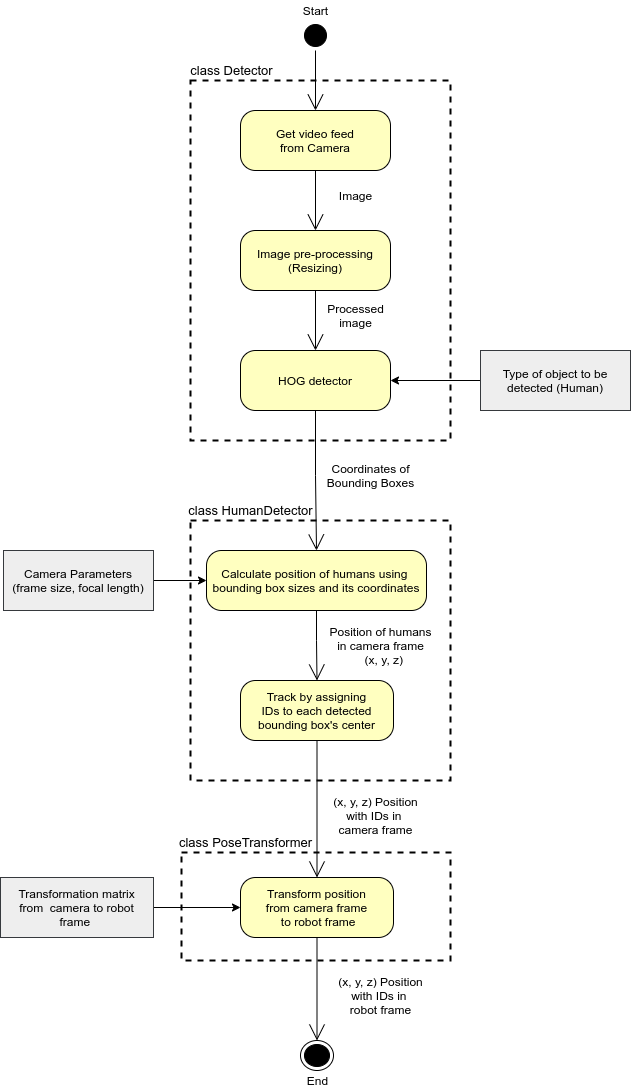

The diagram above was exported from draw.io. Its source (the exported page's mxGraphModel, read from the mxfile embedded in the PNG):
<mxGraphModel dx="4085" dy="1933" grid="1" gridSize="10" guides="1" tooltips="1" connect="1" arrows="1" fold="1" page="1" pageScale="1" pageWidth="850" pageHeight="1100" math="0" shadow="0" extFonts="Permanent Marker^https://fonts.googleapis.com/css?family=Permanent+Marker">
  <root>
    <mxCell id="0" />
    <mxCell id="1" parent="0" />
    <mxCell id="5dY9_Clh3hSMnsbJbFKz-1" value="" style="whiteSpace=wrap;html=1;fillColor=none;dashed=1;strokeWidth=2;align=left;" vertex="1" parent="1">
      <mxGeometry x="310" y="85" width="260" height="360" as="geometry" />
    </mxCell>
    <mxCell id="3-Yawl1aNtkPuKBxlVZy-10" style="edgeStyle=none;curved=1;rounded=0;orthogonalLoop=1;jettySize=auto;html=1;exitX=0.5;exitY=1;exitDx=0;exitDy=0;entryX=0.5;entryY=0;entryDx=0;entryDy=0;endArrow=open;startSize=14;endSize=14;sourcePerimeterSpacing=8;targetPerimeterSpacing=8;" parent="1" source="3-Yawl1aNtkPuKBxlVZy-1" target="3-Yawl1aNtkPuKBxlVZy-5" edge="1">
      <mxGeometry relative="1" as="geometry" />
    </mxCell>
    <mxCell id="3-Yawl1aNtkPuKBxlVZy-1" value="" style="ellipse;html=1;shape=startState;fillColor=#000000;strokeColor=#000000;hachureGap=4;pointerEvents=0;" parent="1" vertex="1">
      <mxGeometry x="420" y="25" width="30" height="30" as="geometry" />
    </mxCell>
    <mxCell id="3-Yawl1aNtkPuKBxlVZy-4" value="" style="ellipse;html=1;shape=endState;fillColor=#000000;strokeColor=#000000;hachureGap=4;pointerEvents=0;" parent="1" vertex="1">
      <mxGeometry x="420" y="1045" width="33" height="30" as="geometry" />
    </mxCell>
    <mxCell id="3-Yawl1aNtkPuKBxlVZy-9" style="edgeStyle=none;curved=1;rounded=0;orthogonalLoop=1;jettySize=auto;html=1;exitX=0.5;exitY=1;exitDx=0;exitDy=0;entryX=0.5;entryY=0;entryDx=0;entryDy=0;endArrow=open;startSize=14;endSize=14;sourcePerimeterSpacing=8;targetPerimeterSpacing=8;" parent="1" source="3-Yawl1aNtkPuKBxlVZy-5" target="3-Yawl1aNtkPuKBxlVZy-7" edge="1">
      <mxGeometry relative="1" as="geometry" />
    </mxCell>
    <mxCell id="3-Yawl1aNtkPuKBxlVZy-5" value="Get video feed&lt;br&gt;from Camera" style="rounded=1;whiteSpace=wrap;html=1;arcSize=25;fontColor=#000000;fillColor=#ffffc0;strokeColor=#000000;hachureGap=4;pointerEvents=0;" parent="1" vertex="1">
      <mxGeometry x="360" y="115" width="150" height="60" as="geometry" />
    </mxCell>
    <mxCell id="3-Yawl1aNtkPuKBxlVZy-13" style="edgeStyle=none;curved=1;rounded=0;orthogonalLoop=1;jettySize=auto;html=1;exitX=0.5;exitY=1;exitDx=0;exitDy=0;entryX=0.5;entryY=0;entryDx=0;entryDy=0;endArrow=open;startSize=14;endSize=14;sourcePerimeterSpacing=8;targetPerimeterSpacing=8;" parent="1" source="3-Yawl1aNtkPuKBxlVZy-7" target="3-Yawl1aNtkPuKBxlVZy-11" edge="1">
      <mxGeometry relative="1" as="geometry" />
    </mxCell>
    <mxCell id="3-Yawl1aNtkPuKBxlVZy-7" value="Image pre-processing&lt;br&gt;(Resizing)" style="rounded=1;whiteSpace=wrap;html=1;arcSize=25;fontColor=#000000;fillColor=#ffffc0;strokeColor=#000000;hachureGap=4;pointerEvents=0;" parent="1" vertex="1">
      <mxGeometry x="360" y="235" width="150" height="60" as="geometry" />
    </mxCell>
    <mxCell id="3-Yawl1aNtkPuKBxlVZy-11" value="HOG detector" style="rounded=1;whiteSpace=wrap;html=1;arcSize=25;fontColor=#000000;fillColor=#ffffc0;strokeColor=#000000;hachureGap=4;pointerEvents=0;" parent="1" vertex="1">
      <mxGeometry x="360" y="355" width="150" height="60" as="geometry" />
    </mxCell>
    <mxCell id="3-Yawl1aNtkPuKBxlVZy-17" style="edgeStyle=orthogonalEdgeStyle;rounded=0;orthogonalLoop=1;jettySize=auto;html=1;exitX=0.5;exitY=1;exitDx=0;exitDy=0;endArrow=open;startSize=14;endSize=14;sourcePerimeterSpacing=8;targetPerimeterSpacing=8;entryX=0.5;entryY=0;entryDx=0;entryDy=0;" parent="1" source="3-Yawl1aNtkPuKBxlVZy-14" target="3-Yawl1aNtkPuKBxlVZy-16" edge="1">
      <mxGeometry relative="1" as="geometry">
        <mxPoint x="435" y="795" as="targetPoint" />
      </mxGeometry>
    </mxCell>
    <mxCell id="3-Yawl1aNtkPuKBxlVZy-14" value="Track by assigning&lt;br&gt;IDs to each detected&lt;br&gt;bounding box's center" style="rounded=1;whiteSpace=wrap;html=1;arcSize=25;fontColor=#000000;fillColor=#ffffc0;strokeColor=#000000;hachureGap=4;pointerEvents=0;" parent="1" vertex="1">
      <mxGeometry x="360" y="685" width="153" height="60" as="geometry" />
    </mxCell>
    <mxCell id="3-Yawl1aNtkPuKBxlVZy-18" style="edgeStyle=none;curved=1;rounded=0;orthogonalLoop=1;jettySize=auto;html=1;exitX=0.5;exitY=1;exitDx=0;exitDy=0;entryX=0.5;entryY=0;entryDx=0;entryDy=0;endArrow=open;startSize=14;endSize=14;sourcePerimeterSpacing=8;targetPerimeterSpacing=8;" parent="1" source="3-Yawl1aNtkPuKBxlVZy-16" target="3-Yawl1aNtkPuKBxlVZy-4" edge="1">
      <mxGeometry relative="1" as="geometry" />
    </mxCell>
    <mxCell id="3-Yawl1aNtkPuKBxlVZy-16" value="Transform position&lt;br&gt;from camera frame&lt;br&gt;&amp;nbsp;to robot frame" style="rounded=1;whiteSpace=wrap;html=1;arcSize=25;fontColor=#000000;fillColor=#ffffc0;strokeColor=#000000;hachureGap=4;pointerEvents=0;" parent="1" vertex="1">
      <mxGeometry x="360" y="882" width="153" height="60" as="geometry" />
    </mxCell>
    <mxCell id="1D9hmqeu9EVWK5ETJwVk-1" value="Start" style="text;html=1;align=center;verticalAlign=middle;resizable=0;points=[];autosize=1;strokeColor=none;fillColor=none;" parent="1" vertex="1">
      <mxGeometry x="415" y="5" width="40" height="20" as="geometry" />
    </mxCell>
    <mxCell id="1D9hmqeu9EVWK5ETJwVk-2" value="End" style="text;html=1;align=center;verticalAlign=middle;resizable=0;points=[];autosize=1;strokeColor=none;fillColor=none;" parent="1" vertex="1">
      <mxGeometry x="416.5" y="1075" width="40" height="20" as="geometry" />
    </mxCell>
    <mxCell id="1D9hmqeu9EVWK5ETJwVk-3" value="Processed&lt;br&gt;image" style="text;html=1;align=center;verticalAlign=middle;resizable=0;points=[];autosize=1;strokeColor=none;fillColor=none;" parent="1" vertex="1">
      <mxGeometry x="440" y="305" width="70" height="30" as="geometry" />
    </mxCell>
    <mxCell id="1D9hmqeu9EVWK5ETJwVk-5" value="" style="edgeStyle=orthogonalEdgeStyle;rounded=0;orthogonalLoop=1;jettySize=auto;html=1;entryX=1;entryY=0.5;entryDx=0;entryDy=0;" parent="1" source="1D9hmqeu9EVWK5ETJwVk-4" target="3-Yawl1aNtkPuKBxlVZy-11" edge="1">
      <mxGeometry relative="1" as="geometry" />
    </mxCell>
    <mxCell id="1D9hmqeu9EVWK5ETJwVk-4" value="Type of object to be detected (Human)" style="rounded=0;whiteSpace=wrap;html=1;arcSize=25;fillColor=#eeeeee;strokeColor=#36393d;hachureGap=4;pointerEvents=0;" parent="1" vertex="1">
      <mxGeometry x="600" y="355" width="150" height="60" as="geometry" />
    </mxCell>
    <mxCell id="1D9hmqeu9EVWK5ETJwVk-8" value="Coordinates of&lt;br&gt;Bounding Boxes" style="text;html=1;align=center;verticalAlign=middle;resizable=0;points=[];autosize=1;strokeColor=none;fillColor=none;" parent="1" vertex="1">
      <mxGeometry x="440" y="465" width="100" height="30" as="geometry" />
    </mxCell>
    <mxCell id="1D9hmqeu9EVWK5ETJwVk-11" value="Calculate position of humans using&amp;nbsp; bounding box sizes and its coordinates" style="rounded=1;whiteSpace=wrap;html=1;arcSize=25;fontColor=#000000;fillColor=#ffffc0;strokeColor=#000000;hachureGap=4;pointerEvents=0;" parent="1" vertex="1">
      <mxGeometry x="326" y="555" width="220" height="60" as="geometry" />
    </mxCell>
    <mxCell id="1D9hmqeu9EVWK5ETJwVk-13" style="edgeStyle=orthogonalEdgeStyle;rounded=0;orthogonalLoop=1;jettySize=auto;html=1;exitX=0.5;exitY=1;exitDx=0;exitDy=0;endArrow=open;startSize=14;endSize=14;sourcePerimeterSpacing=8;targetPerimeterSpacing=8;entryX=0.5;entryY=0;entryDx=0;entryDy=0;" parent="1" source="3-Yawl1aNtkPuKBxlVZy-11" target="1D9hmqeu9EVWK5ETJwVk-11" edge="1">
      <mxGeometry relative="1" as="geometry">
        <mxPoint x="264.5" y="395" as="sourcePoint" />
        <mxPoint x="264.5" y="465" as="targetPoint" />
      </mxGeometry>
    </mxCell>
    <mxCell id="1D9hmqeu9EVWK5ETJwVk-22" value="" style="edgeStyle=orthogonalEdgeStyle;rounded=0;orthogonalLoop=1;jettySize=auto;html=1;entryX=0;entryY=0.5;entryDx=0;entryDy=0;" parent="1" source="1D9hmqeu9EVWK5ETJwVk-14" target="1D9hmqeu9EVWK5ETJwVk-11" edge="1">
      <mxGeometry relative="1" as="geometry">
        <mxPoint x="321" y="585" as="targetPoint" />
      </mxGeometry>
    </mxCell>
    <mxCell id="1D9hmqeu9EVWK5ETJwVk-14" value="Camera Parameters&lt;br&gt;(frame size, focal length)" style="rounded=0;whiteSpace=wrap;html=1;arcSize=25;fillColor=#eeeeee;strokeColor=#36393d;hachureGap=4;pointerEvents=0;" parent="1" vertex="1">
      <mxGeometry x="123" y="555" width="150" height="60" as="geometry" />
    </mxCell>
    <mxCell id="1D9hmqeu9EVWK5ETJwVk-17" style="edgeStyle=orthogonalEdgeStyle;rounded=0;orthogonalLoop=1;jettySize=auto;html=1;exitX=0.5;exitY=1;exitDx=0;exitDy=0;endArrow=open;startSize=14;endSize=14;sourcePerimeterSpacing=8;targetPerimeterSpacing=8;entryX=0.5;entryY=0;entryDx=0;entryDy=0;" parent="1" source="1D9hmqeu9EVWK5ETJwVk-11" target="3-Yawl1aNtkPuKBxlVZy-14" edge="1">
      <mxGeometry relative="1" as="geometry">
        <mxPoint x="446" y="615" as="sourcePoint" />
        <mxPoint x="393.5" y="685" as="targetPoint" />
      </mxGeometry>
    </mxCell>
    <mxCell id="1D9hmqeu9EVWK5ETJwVk-23" value="" style="edgeStyle=orthogonalEdgeStyle;rounded=0;orthogonalLoop=1;jettySize=auto;html=1;" parent="1" source="1D9hmqeu9EVWK5ETJwVk-18" target="3-Yawl1aNtkPuKBxlVZy-16" edge="1">
      <mxGeometry relative="1" as="geometry" />
    </mxCell>
    <mxCell id="1D9hmqeu9EVWK5ETJwVk-18" value="Transformation matrix&lt;br&gt;from&amp;nbsp; camera to robot frame&amp;nbsp;" style="rounded=0;whiteSpace=wrap;html=1;arcSize=25;fillColor=#eeeeee;strokeColor=#36393d;hachureGap=4;pointerEvents=0;" parent="1" vertex="1">
      <mxGeometry x="120" y="882" width="153" height="60" as="geometry" />
    </mxCell>
    <mxCell id="1D9hmqeu9EVWK5ETJwVk-20" value="Position of humans&lt;br&gt;in camera frame&lt;br&gt;&amp;nbsp; (x, y, z)" style="text;html=1;align=center;verticalAlign=middle;resizable=0;points=[];autosize=1;strokeColor=none;fillColor=none;" parent="1" vertex="1">
      <mxGeometry x="440" y="625" width="120" height="50" as="geometry" />
    </mxCell>
    <mxCell id="1D9hmqeu9EVWK5ETJwVk-24" value="&amp;nbsp;(x, y, z) Position &lt;br&gt;with IDs in &lt;br&gt;camera frame" style="text;html=1;align=center;verticalAlign=middle;resizable=0;points=[];autosize=1;strokeColor=none;fillColor=none;" parent="1" vertex="1">
      <mxGeometry x="445" y="795" width="100" height="50" as="geometry" />
    </mxCell>
    <mxCell id="1D9hmqeu9EVWK5ETJwVk-26" value="&amp;nbsp;(x, y, z) Position &lt;br&gt;with IDs in &lt;br&gt;robot frame" style="text;html=1;align=center;verticalAlign=middle;resizable=0;points=[];autosize=1;strokeColor=none;fillColor=none;" parent="1" vertex="1">
      <mxGeometry x="450" y="975" width="100" height="50" as="geometry" />
    </mxCell>
    <mxCell id="1D9hmqeu9EVWK5ETJwVk-27" value="Image" style="text;html=1;align=center;verticalAlign=middle;resizable=0;points=[];autosize=1;strokeColor=none;fillColor=none;" parent="1" vertex="1">
      <mxGeometry x="450" y="190" width="50" height="20" as="geometry" />
    </mxCell>
    <mxCell id="5dY9_Clh3hSMnsbJbFKz-2" value="class Detector" style="text;html=1;align=center;verticalAlign=middle;resizable=0;points=[];autosize=1;strokeColor=none;fillColor=none;fontColor=none;fontSize=13;" vertex="1" parent="1">
      <mxGeometry x="301" y="65" width="100" height="20" as="geometry" />
    </mxCell>
    <mxCell id="5dY9_Clh3hSMnsbJbFKz-3" value="" style="whiteSpace=wrap;html=1;fillColor=none;dashed=1;strokeWidth=2;align=left;" vertex="1" parent="1">
      <mxGeometry x="310" y="525" width="260" height="260" as="geometry" />
    </mxCell>
    <mxCell id="5dY9_Clh3hSMnsbJbFKz-4" value="class HumanDetector" style="text;html=1;align=center;verticalAlign=middle;resizable=0;points=[];autosize=1;strokeColor=none;fillColor=none;fontColor=none;fontSize=13;" vertex="1" parent="1">
      <mxGeometry x="300" y="505" width="140" height="20" as="geometry" />
    </mxCell>
    <mxCell id="5dY9_Clh3hSMnsbJbFKz-5" value="class PoseTransformer" style="text;html=1;align=center;verticalAlign=middle;resizable=0;points=[];autosize=1;strokeColor=none;fillColor=none;fontColor=none;fontSize=13;" vertex="1" parent="1">
      <mxGeometry x="290" y="837" width="150" height="20" as="geometry" />
    </mxCell>
    <mxCell id="5dY9_Clh3hSMnsbJbFKz-6" value="" style="whiteSpace=wrap;html=1;fillColor=none;dashed=1;strokeWidth=2;align=left;" vertex="1" parent="1">
      <mxGeometry x="301" y="857" width="269" height="108" as="geometry" />
    </mxCell>
  </root>
</mxGraphModel>